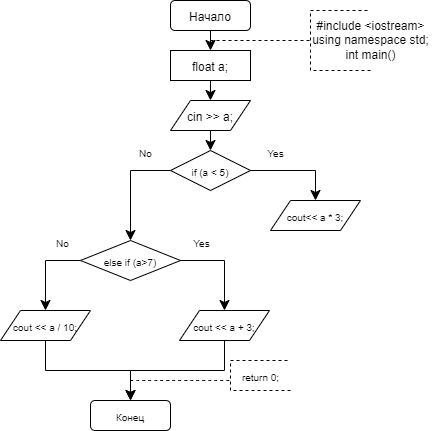

The diagram above was exported from draw.io. Its source (the exported page's mxGraphModel, read from the mxfile embedded in the PNG):
<mxGraphModel dx="531" dy="761" grid="1" gridSize="10" guides="1" tooltips="1" connect="1" arrows="1" fold="1" page="1" pageScale="1" pageWidth="827" pageHeight="1169" math="0" shadow="0">
  <root>
    <mxCell id="WIyWlLk6GJQsqaUBKTNV-0" />
    <mxCell id="WIyWlLk6GJQsqaUBKTNV-1" parent="WIyWlLk6GJQsqaUBKTNV-0" />
    <mxCell id="VUtgSCgc7vtX7GGRJ29_-0" value="&lt;font style=&quot;font-size: 12px;&quot;&gt;Начало&lt;/font&gt;" style="rounded=1;whiteSpace=wrap;html=1;fontSize=16;" vertex="1" parent="WIyWlLk6GJQsqaUBKTNV-1">
      <mxGeometry x="360" y="110" width="80" height="30" as="geometry" />
    </mxCell>
    <mxCell id="VUtgSCgc7vtX7GGRJ29_-1" value="&lt;font style=&quot;font-size: 12px;&quot;&gt;float a;&lt;/font&gt;" style="rounded=0;whiteSpace=wrap;html=1;fontSize=16;" vertex="1" parent="WIyWlLk6GJQsqaUBKTNV-1">
      <mxGeometry x="360" y="160" width="80" height="30" as="geometry" />
    </mxCell>
    <mxCell id="VUtgSCgc7vtX7GGRJ29_-2" value="" style="endArrow=classic;html=1;rounded=0;fontSize=12;startSize=8;endSize=8;curved=1;exitX=0.5;exitY=1;exitDx=0;exitDy=0;entryX=0.5;entryY=0;entryDx=0;entryDy=0;" edge="1" parent="WIyWlLk6GJQsqaUBKTNV-1" source="VUtgSCgc7vtX7GGRJ29_-1" target="VUtgSCgc7vtX7GGRJ29_-4">
      <mxGeometry width="50" height="50" relative="1" as="geometry">
        <mxPoint x="490" y="340" as="sourcePoint" />
        <mxPoint x="540" y="290" as="targetPoint" />
      </mxGeometry>
    </mxCell>
    <mxCell id="VUtgSCgc7vtX7GGRJ29_-3" value="" style="endArrow=classic;html=1;rounded=0;fontSize=12;startSize=8;endSize=8;curved=1;exitX=0.5;exitY=1;exitDx=0;exitDy=0;entryX=0.5;entryY=0;entryDx=0;entryDy=0;" edge="1" parent="WIyWlLk6GJQsqaUBKTNV-1" source="VUtgSCgc7vtX7GGRJ29_-0" target="VUtgSCgc7vtX7GGRJ29_-1">
      <mxGeometry width="50" height="50" relative="1" as="geometry">
        <mxPoint x="490" y="340" as="sourcePoint" />
        <mxPoint x="540" y="290" as="targetPoint" />
      </mxGeometry>
    </mxCell>
    <mxCell id="VUtgSCgc7vtX7GGRJ29_-11" value="" style="edgeStyle=none;curved=1;rounded=0;orthogonalLoop=1;jettySize=auto;html=1;fontSize=12;startSize=8;endSize=8;" edge="1" parent="WIyWlLk6GJQsqaUBKTNV-1" source="VUtgSCgc7vtX7GGRJ29_-4" target="VUtgSCgc7vtX7GGRJ29_-10">
      <mxGeometry relative="1" as="geometry" />
    </mxCell>
    <mxCell id="VUtgSCgc7vtX7GGRJ29_-4" value="&lt;font style=&quot;font-size: 12px;&quot;&gt;cin &amp;gt;&amp;gt; a;&lt;/font&gt;" style="shape=parallelogram;perimeter=parallelogramPerimeter;whiteSpace=wrap;html=1;fixedSize=1;fontSize=16;" vertex="1" parent="WIyWlLk6GJQsqaUBKTNV-1">
      <mxGeometry x="360" y="210" width="80" height="30" as="geometry" />
    </mxCell>
    <mxCell id="VUtgSCgc7vtX7GGRJ29_-5" value="" style="endArrow=none;dashed=1;html=1;rounded=0;fontSize=12;startSize=8;endSize=8;" edge="1" parent="WIyWlLk6GJQsqaUBKTNV-1">
      <mxGeometry width="50" height="50" relative="1" as="geometry">
        <mxPoint x="400" y="150" as="sourcePoint" />
        <mxPoint x="500" y="150" as="targetPoint" />
      </mxGeometry>
    </mxCell>
    <mxCell id="VUtgSCgc7vtX7GGRJ29_-8" value="" style="endArrow=none;dashed=1;html=1;rounded=0;fontSize=12;startSize=8;endSize=8;" edge="1" parent="WIyWlLk6GJQsqaUBKTNV-1">
      <mxGeometry width="50" height="50" relative="1" as="geometry">
        <mxPoint x="560" y="180" as="sourcePoint" />
        <mxPoint x="560" y="120" as="targetPoint" />
        <Array as="points">
          <mxPoint x="500" y="180" />
          <mxPoint x="500" y="160" />
          <mxPoint x="500" y="120" />
        </Array>
      </mxGeometry>
    </mxCell>
    <mxCell id="VUtgSCgc7vtX7GGRJ29_-9" value="&lt;div style=&quot;font-size: 12px;&quot;&gt;&lt;font style=&quot;font-size: 12px;&quot;&gt;#include &amp;lt;iostream&amp;gt;&lt;/font&gt;&lt;/div&gt;&lt;div style=&quot;font-size: 12px;&quot;&gt;&lt;font style=&quot;font-size: 12px;&quot;&gt;using namespace std;&lt;/font&gt;&lt;/div&gt;&lt;div style=&quot;font-size: 12px;&quot;&gt;&lt;font style=&quot;font-size: 12px;&quot;&gt;int main()&lt;/font&gt;&lt;/div&gt;" style="text;html=1;align=center;verticalAlign=middle;resizable=0;points=[];autosize=1;strokeColor=none;fillColor=none;fontSize=16;" vertex="1" parent="WIyWlLk6GJQsqaUBKTNV-1">
      <mxGeometry x="490" y="120" width="140" height="60" as="geometry" />
    </mxCell>
    <mxCell id="VUtgSCgc7vtX7GGRJ29_-10" value="&lt;font size=&quot;1&quot;&gt;if (a &amp;lt; 5)&lt;/font&gt;" style="rhombus;whiteSpace=wrap;html=1;fontSize=16;" vertex="1" parent="WIyWlLk6GJQsqaUBKTNV-1">
      <mxGeometry x="360" y="260" width="80" height="40" as="geometry" />
    </mxCell>
    <mxCell id="VUtgSCgc7vtX7GGRJ29_-12" value="&lt;font size=&quot;1&quot;&gt;cout&amp;lt;&amp;lt; a * 3;&lt;br&gt;&lt;/font&gt;" style="shape=parallelogram;perimeter=parallelogramPerimeter;whiteSpace=wrap;html=1;fixedSize=1;fontSize=16;" vertex="1" parent="WIyWlLk6GJQsqaUBKTNV-1">
      <mxGeometry x="460" y="310" width="90" height="30" as="geometry" />
    </mxCell>
    <mxCell id="VUtgSCgc7vtX7GGRJ29_-13" value="" style="endArrow=classic;html=1;rounded=0;fontSize=12;startSize=8;endSize=8;exitX=1;exitY=0.5;exitDx=0;exitDy=0;entryX=0.5;entryY=0;entryDx=0;entryDy=0;" edge="1" parent="WIyWlLk6GJQsqaUBKTNV-1" source="VUtgSCgc7vtX7GGRJ29_-10" target="VUtgSCgc7vtX7GGRJ29_-12">
      <mxGeometry width="50" height="50" relative="1" as="geometry">
        <mxPoint x="430" y="370" as="sourcePoint" />
        <mxPoint x="480" y="320" as="targetPoint" />
        <Array as="points">
          <mxPoint x="505" y="280" />
        </Array>
      </mxGeometry>
    </mxCell>
    <mxCell id="VUtgSCgc7vtX7GGRJ29_-16" value="&lt;font size=&quot;1&quot;&gt;Yes&lt;/font&gt;" style="edgeLabel;html=1;align=center;verticalAlign=middle;resizable=0;points=[];fontSize=16;" vertex="1" connectable="0" parent="VUtgSCgc7vtX7GGRJ29_-13">
      <mxGeometry x="-0.4962" y="-1" relative="1" as="geometry">
        <mxPoint y="-21" as="offset" />
      </mxGeometry>
    </mxCell>
    <mxCell id="VUtgSCgc7vtX7GGRJ29_-15" value="&lt;font size=&quot;1&quot;&gt;else if (a&amp;gt;7)&lt;/font&gt;" style="rhombus;whiteSpace=wrap;html=1;fontSize=16;" vertex="1" parent="WIyWlLk6GJQsqaUBKTNV-1">
      <mxGeometry x="270" y="350" width="100" height="40" as="geometry" />
    </mxCell>
    <mxCell id="VUtgSCgc7vtX7GGRJ29_-17" value="" style="endArrow=classic;html=1;rounded=0;fontSize=12;startSize=8;endSize=8;exitX=0;exitY=0.5;exitDx=0;exitDy=0;entryX=0.5;entryY=0;entryDx=0;entryDy=0;" edge="1" parent="WIyWlLk6GJQsqaUBKTNV-1" source="VUtgSCgc7vtX7GGRJ29_-10" target="VUtgSCgc7vtX7GGRJ29_-15">
      <mxGeometry width="50" height="50" relative="1" as="geometry">
        <mxPoint x="360" y="360" as="sourcePoint" />
        <mxPoint x="410" y="310" as="targetPoint" />
        <Array as="points">
          <mxPoint x="320" y="280" />
        </Array>
      </mxGeometry>
    </mxCell>
    <mxCell id="VUtgSCgc7vtX7GGRJ29_-18" value="&lt;font size=&quot;1&quot;&gt;No&lt;/font&gt;" style="edgeLabel;html=1;align=center;verticalAlign=middle;resizable=0;points=[];fontSize=16;" vertex="1" connectable="0" parent="VUtgSCgc7vtX7GGRJ29_-17">
      <mxGeometry x="-0.5448" y="3" relative="1" as="geometry">
        <mxPoint y="-23" as="offset" />
      </mxGeometry>
    </mxCell>
    <mxCell id="VUtgSCgc7vtX7GGRJ29_-19" value="&lt;font size=&quot;1&quot;&gt;cout &amp;lt;&amp;lt; a + 3;&lt;/font&gt;" style="shape=parallelogram;perimeter=parallelogramPerimeter;whiteSpace=wrap;html=1;fixedSize=1;fontSize=16;" vertex="1" parent="WIyWlLk6GJQsqaUBKTNV-1">
      <mxGeometry x="369" y="420" width="90" height="30" as="geometry" />
    </mxCell>
    <mxCell id="VUtgSCgc7vtX7GGRJ29_-20" value="" style="endArrow=classic;html=1;rounded=0;fontSize=12;startSize=8;endSize=8;exitX=1;exitY=0.5;exitDx=0;exitDy=0;entryX=0.5;entryY=0;entryDx=0;entryDy=0;" edge="1" parent="WIyWlLk6GJQsqaUBKTNV-1" source="VUtgSCgc7vtX7GGRJ29_-15" target="VUtgSCgc7vtX7GGRJ29_-19">
      <mxGeometry width="50" height="50" relative="1" as="geometry">
        <mxPoint x="360" y="460" as="sourcePoint" />
        <mxPoint x="410" y="410" as="targetPoint" />
        <Array as="points">
          <mxPoint x="414" y="370" />
        </Array>
      </mxGeometry>
    </mxCell>
    <mxCell id="VUtgSCgc7vtX7GGRJ29_-21" value="&lt;font size=&quot;1&quot;&gt;Yes&lt;/font&gt;" style="edgeLabel;html=1;align=center;verticalAlign=middle;resizable=0;points=[];fontSize=16;" vertex="1" connectable="0" parent="VUtgSCgc7vtX7GGRJ29_-20">
      <mxGeometry x="-0.3514" y="-3" relative="1" as="geometry">
        <mxPoint x="-10" y="-23" as="offset" />
      </mxGeometry>
    </mxCell>
    <mxCell id="VUtgSCgc7vtX7GGRJ29_-26" value="" style="edgeStyle=none;rounded=0;orthogonalLoop=1;jettySize=auto;html=1;fontSize=12;startSize=8;endSize=8;entryX=0.5;entryY=0;entryDx=0;entryDy=0;exitX=0.5;exitY=1;exitDx=0;exitDy=0;" edge="1" parent="WIyWlLk6GJQsqaUBKTNV-1" source="VUtgSCgc7vtX7GGRJ29_-22" target="VUtgSCgc7vtX7GGRJ29_-25">
      <mxGeometry relative="1" as="geometry">
        <Array as="points">
          <mxPoint x="235" y="480" />
          <mxPoint x="320" y="480" />
        </Array>
      </mxGeometry>
    </mxCell>
    <mxCell id="VUtgSCgc7vtX7GGRJ29_-22" value="&lt;font size=&quot;1&quot;&gt;cout &amp;lt;&amp;lt; a / 10;&lt;/font&gt;" style="shape=parallelogram;perimeter=parallelogramPerimeter;whiteSpace=wrap;html=1;fixedSize=1;fontSize=16;" vertex="1" parent="WIyWlLk6GJQsqaUBKTNV-1">
      <mxGeometry x="190" y="420" width="90" height="30" as="geometry" />
    </mxCell>
    <mxCell id="VUtgSCgc7vtX7GGRJ29_-23" value="" style="endArrow=classic;html=1;rounded=0;fontSize=12;startSize=8;endSize=8;exitX=0.5;exitY=1;exitDx=0;exitDy=0;entryX=0.5;entryY=0;entryDx=0;entryDy=0;" edge="1" parent="WIyWlLk6GJQsqaUBKTNV-1" source="VUtgSCgc7vtX7GGRJ29_-19" target="VUtgSCgc7vtX7GGRJ29_-25">
      <mxGeometry width="50" height="50" relative="1" as="geometry">
        <mxPoint x="290" y="460" as="sourcePoint" />
        <mxPoint x="340" y="410" as="targetPoint" />
        <Array as="points">
          <mxPoint x="414" y="480" />
          <mxPoint x="320" y="480" />
        </Array>
      </mxGeometry>
    </mxCell>
    <mxCell id="VUtgSCgc7vtX7GGRJ29_-24" value="" style="endArrow=classic;html=1;rounded=0;fontSize=12;startSize=8;endSize=8;exitX=0;exitY=0.5;exitDx=0;exitDy=0;entryX=0.5;entryY=0;entryDx=0;entryDy=0;" edge="1" parent="WIyWlLk6GJQsqaUBKTNV-1" source="VUtgSCgc7vtX7GGRJ29_-15" target="VUtgSCgc7vtX7GGRJ29_-22">
      <mxGeometry width="50" height="50" relative="1" as="geometry">
        <mxPoint x="290" y="460" as="sourcePoint" />
        <mxPoint x="340" y="410" as="targetPoint" />
        <Array as="points">
          <mxPoint x="235" y="370" />
        </Array>
      </mxGeometry>
    </mxCell>
    <mxCell id="VUtgSCgc7vtX7GGRJ29_-27" value="&lt;span style=&quot;font-size: 10px;&quot;&gt;No&lt;/span&gt;" style="edgeLabel;html=1;align=center;verticalAlign=middle;resizable=0;points=[];fontSize=16;" vertex="1" connectable="0" parent="VUtgSCgc7vtX7GGRJ29_-24">
      <mxGeometry x="-0.5467" y="-2" relative="1" as="geometry">
        <mxPoint y="-18" as="offset" />
      </mxGeometry>
    </mxCell>
    <mxCell id="VUtgSCgc7vtX7GGRJ29_-25" value="&lt;font size=&quot;1&quot;&gt;Конец&lt;/font&gt;" style="rounded=1;whiteSpace=wrap;html=1;fontSize=16;" vertex="1" parent="WIyWlLk6GJQsqaUBKTNV-1">
      <mxGeometry x="280" y="510" width="80" height="30" as="geometry" />
    </mxCell>
    <mxCell id="VUtgSCgc7vtX7GGRJ29_-28" value="" style="endArrow=none;dashed=1;html=1;rounded=0;fontSize=12;startSize=8;endSize=8;curved=1;" edge="1" parent="WIyWlLk6GJQsqaUBKTNV-1">
      <mxGeometry width="50" height="50" relative="1" as="geometry">
        <mxPoint x="320" y="490" as="sourcePoint" />
        <mxPoint x="420" y="490" as="targetPoint" />
      </mxGeometry>
    </mxCell>
    <mxCell id="VUtgSCgc7vtX7GGRJ29_-29" value="" style="endArrow=none;dashed=1;html=1;rounded=0;fontSize=12;startSize=8;endSize=8;" edge="1" parent="WIyWlLk6GJQsqaUBKTNV-1">
      <mxGeometry width="50" height="50" relative="1" as="geometry">
        <mxPoint x="480" y="500" as="sourcePoint" />
        <mxPoint x="480" y="470" as="targetPoint" />
        <Array as="points">
          <mxPoint x="420" y="500" />
          <mxPoint x="420" y="470" />
        </Array>
      </mxGeometry>
    </mxCell>
    <mxCell id="VUtgSCgc7vtX7GGRJ29_-30" value="&lt;font style=&quot;font-size: 10px;&quot;&gt;return 0;&lt;/font&gt;" style="text;html=1;align=center;verticalAlign=middle;resizable=0;points=[];autosize=1;strokeColor=none;fillColor=none;fontSize=16;" vertex="1" parent="WIyWlLk6GJQsqaUBKTNV-1">
      <mxGeometry x="420" y="470" width="60" height="30" as="geometry" />
    </mxCell>
  </root>
</mxGraphModel>